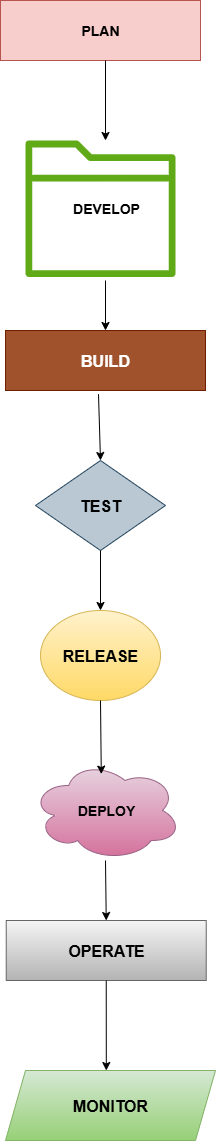

The diagram above was exported from draw.io. Its source (the exported page's mxGraphModel, read from the mxfile embedded in the PNG):
<mxGraphModel dx="597" dy="326" grid="1" gridSize="10" guides="1" tooltips="1" connect="1" arrows="1" fold="1" page="1" pageScale="1" pageWidth="850" pageHeight="1100" math="0" shadow="0">
  <root>
    <mxCell id="0" />
    <mxCell id="1" parent="0" />
    <mxCell id="l7taVZHCKsFy0LdpAceF-1" value="&lt;b&gt;&lt;font style=&quot;font-size: 14px;&quot;&gt;PLAN&lt;/font&gt;&lt;/b&gt;" style="rounded=0;whiteSpace=wrap;html=1;fillColor=#f8cecc;strokeColor=#b85450;" parent="1" vertex="1">
      <mxGeometry x="315" y="60" width="200" height="60" as="geometry" />
    </mxCell>
    <mxCell id="l7taVZHCKsFy0LdpAceF-6" value="&lt;font size=&quot;3&quot;&gt;&lt;b&gt;BUILD&lt;/b&gt;&lt;/font&gt;" style="rounded=0;whiteSpace=wrap;html=1;fillColor=#a0522d;fontColor=#ffffff;strokeColor=#6D1F00;" parent="1" vertex="1">
      <mxGeometry x="320" y="390" width="200" height="60" as="geometry" />
    </mxCell>
    <mxCell id="l7taVZHCKsFy0LdpAceF-7" value="&lt;font size=&quot;3&quot;&gt;&lt;b&gt;TEST&lt;/b&gt;&lt;/font&gt;" style="rhombus;whiteSpace=wrap;html=1;fillColor=#bac8d3;strokeColor=#23445d;" parent="1" vertex="1">
      <mxGeometry x="350" y="520" width="130" height="90" as="geometry" />
    </mxCell>
    <mxCell id="l7taVZHCKsFy0LdpAceF-8" value="&lt;font size=&quot;3&quot;&gt;&lt;b&gt;RELEASE&lt;/b&gt;&lt;/font&gt;" style="ellipse;whiteSpace=wrap;html=1;fillColor=#fff2cc;strokeColor=#d6b656;gradientColor=#ffd966;" parent="1" vertex="1">
      <mxGeometry x="355" y="670" width="120" height="90" as="geometry" />
    </mxCell>
    <mxCell id="l7taVZHCKsFy0LdpAceF-9" value="&lt;font style=&quot;font-size: 14px;&quot;&gt;&lt;b style=&quot;&quot;&gt;DEPLOY&lt;/b&gt;&lt;/font&gt;" style="ellipse;shape=cloud;whiteSpace=wrap;html=1;fillColor=#e6d0de;gradientColor=#d5739d;strokeColor=#996185;" parent="1" vertex="1">
      <mxGeometry x="345.73" y="820" width="150" height="100" as="geometry" />
    </mxCell>
    <mxCell id="l7taVZHCKsFy0LdpAceF-14" style="edgeStyle=orthogonalEdgeStyle;rounded=0;orthogonalLoop=1;jettySize=auto;html=1;exitX=0.5;exitY=1;exitDx=0;exitDy=0;" parent="1" source="l7taVZHCKsFy0LdpAceF-10" edge="1">
      <mxGeometry relative="1" as="geometry">
        <mxPoint x="420.27272727272725" y="1010" as="targetPoint" />
      </mxGeometry>
    </mxCell>
    <mxCell id="l7taVZHCKsFy0LdpAceF-10" value="&lt;font size=&quot;3&quot;&gt;&lt;b&gt;OPERATE&lt;/b&gt;&lt;/font&gt;" style="rounded=0;whiteSpace=wrap;html=1;fillColor=#f5f5f5;strokeColor=#666666;gradientColor=#b3b3b3;" parent="1" vertex="1">
      <mxGeometry x="320.73" y="980" width="200" height="60" as="geometry" />
    </mxCell>
    <mxCell id="l7taVZHCKsFy0LdpAceF-13" value="&lt;font size=&quot;3&quot;&gt;&lt;b&gt;MONITOR&lt;/b&gt;&lt;/font&gt;" style="shape=parallelogram;perimeter=parallelogramPerimeter;whiteSpace=wrap;html=1;fixedSize=1;fillColor=#d5e8d4;gradientColor=#97d077;strokeColor=#82b366;" parent="1" vertex="1">
      <mxGeometry x="320" y="1130" width="210" height="70" as="geometry" />
    </mxCell>
    <mxCell id="l7taVZHCKsFy0LdpAceF-15" value="" style="sketch=0;outlineConnect=0;fontColor=#ffffff;fillColor=#60a917;strokeColor=#2D7600;dashed=0;verticalLabelPosition=bottom;verticalAlign=top;align=center;html=1;fontSize=12;fontStyle=0;aspect=fixed;pointerEvents=1;shape=mxgraph.aws4.folder;" parent="1" vertex="1">
      <mxGeometry x="340" y="200" width="150" height="136.54" as="geometry" />
    </mxCell>
    <mxCell id="l7taVZHCKsFy0LdpAceF-16" value="" style="endArrow=classic;html=1;rounded=0;exitX=0.525;exitY=1;exitDx=0;exitDy=0;exitPerimeter=0;" parent="1" source="l7taVZHCKsFy0LdpAceF-1" edge="1">
      <mxGeometry width="50" height="50" relative="1" as="geometry">
        <mxPoint x="420" y="130" as="sourcePoint" />
        <mxPoint x="420" y="200" as="targetPoint" />
      </mxGeometry>
    </mxCell>
    <mxCell id="l7taVZHCKsFy0LdpAceF-17" value="" style="endArrow=classic;html=1;rounded=0;" parent="1" target="l7taVZHCKsFy0LdpAceF-6" edge="1">
      <mxGeometry width="50" height="50" relative="1" as="geometry">
        <mxPoint x="420" y="340" as="sourcePoint" />
        <mxPoint x="440" y="460" as="targetPoint" />
      </mxGeometry>
    </mxCell>
    <mxCell id="l7taVZHCKsFy0LdpAceF-18" value="" style="endArrow=classic;html=1;rounded=0;exitX=0.465;exitY=1.061;exitDx=0;exitDy=0;entryX=0.5;entryY=0;entryDx=0;entryDy=0;exitPerimeter=0;" parent="1" source="l7taVZHCKsFy0LdpAceF-6" target="l7taVZHCKsFy0LdpAceF-7" edge="1">
      <mxGeometry width="50" height="50" relative="1" as="geometry">
        <mxPoint x="390" y="510" as="sourcePoint" />
        <mxPoint x="440" y="460" as="targetPoint" />
      </mxGeometry>
    </mxCell>
    <mxCell id="l7taVZHCKsFy0LdpAceF-19" value="" style="endArrow=classic;html=1;rounded=0;exitX=0.5;exitY=1;exitDx=0;exitDy=0;entryX=0.5;entryY=0;entryDx=0;entryDy=0;" parent="1" source="l7taVZHCKsFy0LdpAceF-7" target="l7taVZHCKsFy0LdpAceF-8" edge="1">
      <mxGeometry width="50" height="50" relative="1" as="geometry">
        <mxPoint x="390" y="510" as="sourcePoint" />
        <mxPoint x="440" y="460" as="targetPoint" />
      </mxGeometry>
    </mxCell>
    <mxCell id="l7taVZHCKsFy0LdpAceF-21" value="" style="endArrow=classic;html=1;rounded=0;exitX=0.5;exitY=1;exitDx=0;exitDy=0;entryX=0.467;entryY=0.136;entryDx=0;entryDy=0;entryPerimeter=0;" parent="1" source="l7taVZHCKsFy0LdpAceF-8" target="l7taVZHCKsFy0LdpAceF-9" edge="1">
      <mxGeometry width="50" height="50" relative="1" as="geometry">
        <mxPoint x="390" y="960" as="sourcePoint" />
        <mxPoint x="440" y="910" as="targetPoint" />
      </mxGeometry>
    </mxCell>
    <mxCell id="l7taVZHCKsFy0LdpAceF-22" value="" style="endArrow=classic;html=1;rounded=0;entryX=0.5;entryY=0;entryDx=0;entryDy=0;" parent="1" target="l7taVZHCKsFy0LdpAceF-10" edge="1">
      <mxGeometry width="50" height="50" relative="1" as="geometry">
        <mxPoint x="420" y="920" as="sourcePoint" />
        <mxPoint x="440" y="910" as="targetPoint" />
      </mxGeometry>
    </mxCell>
    <mxCell id="l7taVZHCKsFy0LdpAceF-23" value="" style="endArrow=classic;html=1;rounded=0;exitX=0.5;exitY=1;exitDx=0;exitDy=0;entryX=0.48;entryY=0;entryDx=0;entryDy=0;entryPerimeter=0;" parent="1" source="l7taVZHCKsFy0LdpAceF-10" target="l7taVZHCKsFy0LdpAceF-13" edge="1">
      <mxGeometry width="50" height="50" relative="1" as="geometry">
        <mxPoint x="390" y="960" as="sourcePoint" />
        <mxPoint x="440" y="910" as="targetPoint" />
      </mxGeometry>
    </mxCell>
    <mxCell id="l7taVZHCKsFy0LdpAceF-25" value="&lt;b&gt;&lt;font style=&quot;font-size: 14px;&quot;&gt;DEVELOP&lt;/font&gt;&lt;/b&gt;" style="text;strokeColor=none;align=center;fillColor=none;html=1;verticalAlign=middle;whiteSpace=wrap;rounded=0;" parent="1" vertex="1">
      <mxGeometry x="390.73" y="253.27" width="60" height="30" as="geometry" />
    </mxCell>
  </root>
</mxGraphModel>